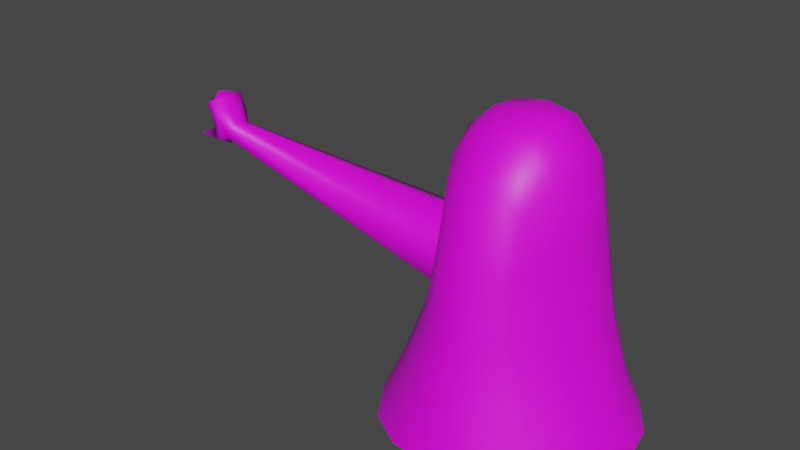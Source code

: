 # Source: Sneak_Rigged.blend  (saved by Blender 2.92.15; exported with 4.5.12 LTS)
import bpy
from mathutils import Matrix  # noqa: F401  (used for matrix-valued properties, if any)

bpy.ops.wm.read_factory_settings(use_empty=True)
scene = bpy.context.scene
scene.name = 'Scene'

# ---- collections
col_collection = bpy.data.collections.new('Collection'); scene.collection.children.link(col_collection)

# ---- images (referenced by path relative to the original .blend; pixels are not part of the script)
import os
ASSET_DIR = os.environ.get("B2B_ASSET_DIR", "")  # directory of the original .blend (textures are referenced by path, not embedded)
HERE = os.path.dirname(os.path.abspath(__file__))  # packed textures are extracted next to this script under _unpacked/

def load_image(name, relpath, width, height, colorspace="sRGB"):
    """Load a texture the original file referenced (path relative to the .blend, or extracted next to this script)."""
    p = next((c for c in (os.path.join(HERE, relpath), os.path.join(ASSET_DIR, relpath)) if relpath and os.path.exists(c)), "")
    if p:
        img = bpy.data.images.load(p, check_existing=True)
        img.name = name
    else:  # same state as the original file: an image datablock whose file is absent (Cycles renders it pink)
        img = bpy.data.images.new(name, width, height)
        img.source = "FILE"
        img.filepath = "//" + (relpath or name)
    img.colorspace_settings.name = colorspace
    return img
img_sneak_png = load_image('Sneak.png', 'Sneak.png', 1024, 1024, 'sRGB')

# ---- materials (node trees are filled in below, after node groups)
mat_sneak_mat = bpy.data.materials.new('sneak_MAT')
mat_sneak_mat.use_transparent_shadow = False
mat_sneak_mat.roughness = 0.5

# ---- material node trees
mat_sneak_mat.use_nodes = True; mat_sneak_mat.node_tree.nodes.clear()
_N = mat_sneak_mat.node_tree.nodes; _L = mat_sneak_mat.node_tree.links
n0 = _N.new('ShaderNodeBsdfPrincipled'); n0.name = 'Principled BSDF'; n0.location = (10, 300)
n0.distribution = 'GGX'
n0.subsurface_method = 'RANDOM_WALK_SKIN'
n0.inputs[3].default_value = 1.45
n0.inputs[27].default_value = (0.0, 0.0, 0.0, 1.0)
n0.inputs[28].default_value = 1.0
n1 = _N.new('ShaderNodeOutputMaterial'); n1.name = 'Material Output'; n1.location = (300, 300)
n2 = _N.new('ShaderNodeNormalMap'); n2.name = 'Normal Map'; n2.location = (-300, -300)
n2.label = 'Normal/Map'
n2.inputs[0].default_value = 0.0
n3 = _N.new('ShaderNodeTexImage'); n3.name = 'Image Texture'; n3.location = (-300, 600)
n3.image = img_sneak_png
_L.new(n0.outputs[0], n1.inputs[0])
_L.new(n2.outputs[0], n0.inputs[5])
_L.new(n3.outputs[0], n0.inputs[0])
n1.is_active_output = True

# ---- world
world_world = bpy.data.worlds.new('World'); scene.world = world_world
world_world.use_nodes = True; world_world.node_tree.nodes.clear()
_N = world_world.node_tree.nodes; _L = world_world.node_tree.links
n0 = _N.new('ShaderNodeOutputWorld'); n0.name = 'World Output'; n0.location = (300, 300)
n1 = _N.new('ShaderNodeBackground'); n1.name = 'Background'; n1.location = (10, 300)
n1.inputs[0].default_value = (0.05088, 0.05088, 0.05088, 1.0)
_L.new(n1.outputs[0], n0.inputs[0])
n0.is_active_output = True
world_world.color = (0.05088, 0.05088, 0.05088)
world_world.use_sun_shadow = False
world_world.sun_shadow_jitter_overblur = 0.0

# ---- meshes
me_cube_018 = bpy.data.meshes.new('Cube.018')
me_cube_018.from_pydata([(-0.5378, 0.5026, -0.0442), (-0.3082, 0.655, -0.0442), (-0.4669, 0.4317, 0.199), (-0.6902, 0.273, -0.0442), (-0.7448, 0.00288, -0.0442), (-0.5955, 0.2353, 0.2001), (-0.6399, 0.002109, 0.2021), (-0.5036, 0.1901, 0.5539), (-0.4055, 0.3654, 0.5476), (-0.5011, -0.03171, 0.5738), (-0.4219, 0.1516, 1.08), (-0.4088, -0.04868, 1.078), (-0.3465, 0.1643, 1.481), (-0.3514, 0.3086, 1.074), (-0.3111, 0.2759, 1.389), (-0.2149, 0.4033, 1.095), (-0.2015, 0.3123, 1.483), (-0.03806, 0.4353, 1.111), (-0.2391, 0.4758, 0.5512), (-0.03806, 0.514, 0.5548), (-0.2704, 0.5604, 0.2001), (-0.03806, 0.6058, 0.2011), (-0.03806, 0.7096, -0.0442), (0.1943, 0.5604, 0.2001), (0.163, 0.4757, 0.5512), (0.3908, 0.4317, 0.199), (0.2321, 0.655, -0.0442), (0.4616, 0.5026, -0.0442), (0.6141, 0.273, -0.0442), (0.6686, 0.00288, -0.0442), (0.5194, 0.2353, 0.2001), (0.4274, 0.1901, 0.5539), (0.5638, 0.002109, 0.2021), (0.425, -0.03172, 0.5738), (0.4916, -0.2402, 0.2315), (0.3362, -0.248, 0.6147), (0.3425, -0.4295, 0.2701), (0.6141, -0.2672, -0.0442), (0.4612, -0.4968, -0.04347), (0.2225, -0.6512, -0.01186), (-0.03806, -0.7121, 0.01756), (0.1469, -0.5615, 0.3326), (0.1038, -0.4935, 0.697), (-0.03806, -0.6061, 0.3715), (-0.03806, -0.5255, 0.7092), (-0.2231, -0.5615, 0.3326), (-0.1799, -0.4935, 0.697), (-0.4186, -0.4295, 0.2701), (-0.2986, -0.6512, -0.01186), (-0.5374, -0.4968, -0.04347), (-0.6902, -0.2672, -0.0442), (-0.5678, -0.2402, 0.2315), (-0.4123, -0.248, 0.6147), (-0.2983, -0.4035, 0.662), (-0.3381, -0.2445, 1.027), (-0.2578, -0.38, 0.9759), (-0.317, -0.1885, 1.418), (-0.2568, -0.3142, 1.279), (-0.3547, -0.009958, 1.504), (-0.1968, -0.1882, 1.565), (-0.03806, -0.1948, 1.591), (-0.2126, -0.004887, 1.638), (-0.1683, -0.3507, 1.352), (-0.03806, -0.3677, 1.384), (-0.1704, -0.4599, 0.963), (-0.03806, -0.4941, 0.9626), (0.09426, -0.4599, 0.963), (0.1817, -0.38, 0.9759), (0.09213, -0.3507, 1.352), (0.1807, -0.3142, 1.279), (0.1207, -0.1882, 1.565), (0.2408, -0.1885, 1.418), (0.1365, -0.004887, 1.638), (0.2786, -0.009958, 1.504), (-0.03806, -0.005877, 1.657), (0.133, 0.174, 1.623), (0.2704, 0.1643, 1.481), (0.1254, 0.3123, 1.483), (-0.03806, 0.1806, 1.652), (-0.03806, 0.3289, 1.523), (-0.2092, 0.174, 1.623), (0.2349, 0.2759, 1.389), (0.1387, 0.4033, 1.095), (0.2753, 0.3086, 1.074), (0.3293, 0.3654, 0.5476), (0.3457, 0.1516, 1.08), (0.3327, -0.04869, 1.079), (0.262, -0.2445, 1.027), (0.2222, -0.4035, 0.662), (-0.3022, -0.0007683, 0.5856), (-0.2876, -0.2353, 0.6929), (-0.244, -0.0007683, 1.015), (-0.2876, 0.2337, 0.6929), (-0.2585, -0.2352, 0.9076), (-0.2585, 0.2337, 0.9076), (-2.043, -0.07191, 0.9938), (-2.069, -0.0007677, 0.9612), (-2.011, -0.0007678, 1.091), (-2.043, 0.07037, 0.9938), (-2.026, -0.07191, 1.059), (-2.026, 0.07037, 1.059), (-2.068, -0.1103, 0.9992), (-2.119, -0.0007677, 0.926), (-2.182, -0.0007677, 1.246), (-2.068, 0.1088, 0.9992), (-2.125, -0.1103, 1.218), (-2.125, 0.1088, 1.218), (-2.114, -0.1103, 0.9915), (-2.148, -0.0007677, 0.926), (-2.221, -0.0007677, 1.201), (-2.114, 0.1088, 0.9915), (-2.171, -0.1103, 1.201), (-2.171, 0.1088, 1.201), (-2.081, 0.1088, 1.119), (-2.128, -0.1103, 1.106), (-2.128, 0.1088, 1.106), (-2.081, -0.1103, 1.119), (-2.235, -0.1103, 0.9993), (-2.26, -0.0007677, 0.9727), (-2.235, 0.1088, 0.9993), (-2.097, -0.0007678, 1.227)], [], [(0, 2, 20, 1), (3, 5, 2, 0), (4, 6, 5, 3), (6, 9, 7, 5), (5, 7, 8, 2), (7, 10, 13, 8), (9, 11, 10, 7), (11, 58, 12, 10), (10, 12, 14, 13), (8, 13, 15, 18), (13, 14, 16, 15), (15, 16, 79, 17), (18, 15, 17, 19), (2, 8, 18, 20), (20, 18, 19, 21), (1, 20, 21, 22), (22, 21, 23, 26), (21, 19, 24, 23), (23, 24, 84, 25), (26, 23, 25, 27), (27, 25, 30, 28), (28, 30, 32, 29), (25, 84, 31, 30), (30, 31, 33, 32), (29, 32, 34, 37), (32, 33, 35, 34), (34, 35, 88, 36), (37, 34, 36, 38), (38, 36, 41, 39), (39, 41, 43, 40), (36, 88, 42, 41), (41, 42, 44, 43), (40, 43, 45, 48), (43, 44, 46, 45), (45, 46, 53, 47), (48, 45, 47, 49), (49, 47, 51, 50), (50, 51, 6, 4), (47, 53, 52, 51), (51, 52, 9, 6), (53, 55, 54, 52), (52, 54, 11, 9), (55, 57, 56, 54), (54, 56, 58, 11), (62, 59, 56, 57), (59, 61, 58, 56), (60, 74, 61, 59), (63, 60, 59, 62), (65, 63, 62, 64), (64, 62, 57, 55), (46, 44, 65, 64), (46, 64, 55, 53), (66, 68, 63, 65), (42, 66, 65, 44), (67, 69, 68, 66), (88, 67, 66, 42), (69, 71, 70, 68), (68, 70, 60, 63), (71, 73, 72, 70), (70, 72, 74, 60), (73, 76, 75, 72), (72, 75, 78, 74), (76, 81, 77, 75), (75, 77, 79, 78), (78, 79, 16, 80), (74, 78, 80, 61), (80, 16, 14, 12), (61, 80, 12, 58), (17, 79, 77, 82), (82, 77, 81, 83), (19, 17, 82, 24), (24, 82, 83, 84), (83, 81, 76, 85), (84, 83, 85, 31), (85, 76, 73, 86), (31, 85, 86, 33), (86, 73, 71, 87), (33, 86, 87, 35), (87, 71, 69, 67), (35, 87, 67, 88), (89, 90, 95, 96), (94, 92, 98, 100), (98, 96, 102, 104), (95, 99, 116, 101), (90, 93, 99, 95), (91, 94, 100, 97), (93, 91, 97, 99), (92, 89, 96, 98), (96, 95, 101, 102), (97, 100, 106), (99, 97, 105), (100, 113, 106), (101, 116, 114, 107), (102, 101, 107, 108), (104, 102, 108, 110), (103, 106, 112, 109), (105, 103, 109, 111), (106, 113, 115, 112), (107, 110, 119, 117), (114, 116, 105, 111), (111, 112, 115, 114), (109, 112, 111), (116, 99, 105), (115, 113, 104, 110), (114, 115, 110, 107), (113, 100, 98, 104), (117, 119, 118), (110, 108, 118, 119), (108, 107, 117, 118), (120, 106, 103), (105, 120, 103), (106, 120, 97), (105, 97, 120)])
me_cube_018.polygons.foreach_set('use_smooth', [True] * 113)
_uv = me_cube_018.uv_layers.new(name='UVMap')
_uv.uv.foreach_set('vector', [0.7789, 0.8128, 0.7939, 0.75, 0.8513, 0.7584, 0.8457, 0.8235, 0.4749, 0.812, 0.5394, 0.8046, 0.5491, 0.8614, 0.4873, 0.8779, 0.4711, 0.7458, 0.5365, 0.7459, 0.5394, 0.8046, 0.4749, 0.812, 0.5365, 0.7459, 0.6361, 0.7378, 0.6305, 0.7934, 0.5394, 0.8046, 0.5394, 0.8046, 0.6305, 0.7934, 0.6342, 0.8425, 0.5491, 0.8614, 0.6305, 0.7934, 0.7611, 0.7866, 0.7618, 0.8279, 0.6342, 0.8425, 0.6361, 0.7378, 0.7628, 0.7384, 0.7611, 0.7866, 0.6305, 0.7934, 0.8549, 0.4497, 0.9549, 0.4154, 0.9677, 0.4567, 0.875, 0.4948, 0.875, 0.4948, 0.9677, 0.4567, 0.9611, 0.4927, 0.8937, 0.5327, 0.8096, 0.6633, 0.8281, 0.5344, 0.8689, 0.5342, 0.8583, 0.6687, 0.1933, 0.8943, 0.2076, 0.8172, 0.2381, 0.797, 0.2345, 0.8948, 0.2345, 0.8948, 0.2381, 0.797, 0.2787, 0.7883, 0.2787, 0.8928, 0.8583, 0.6687, 0.8689, 0.5342, 0.9131, 0.5327, 0.9087, 0.6703, 0.7939, 0.75, 0.8096, 0.6633, 0.8583, 0.6687, 0.8513, 0.7584, 0.8513, 0.7584, 0.8583, 0.6687, 0.9087, 0.6703, 0.9095, 0.7598, 0.8457, 0.8235, 0.8513, 0.7584, 0.9095, 0.7598, 0.9131, 0.8249, 0.5005, 0.0, 0.5604, 0.02114, 0.5461, 0.07655, 0.4834, 0.06349, 0.5604, 0.02114, 0.6448, 0.04402, 0.6346, 0.09315, 0.5461, 0.07655, 0.5461, 0.07655, 0.6346, 0.09315, 0.6284, 0.1428, 0.538, 0.1343, 0.4834, 0.06349, 0.5461, 0.07655, 0.538, 0.1343, 0.4737, 0.1283, 0.4737, 0.1283, 0.538, 0.1343, 0.5357, 0.1929, 0.4711, 0.1939, 0.4711, 0.1939, 0.5357, 0.1929, 0.5395, 0.2517, 0.4751, 0.2591, 0.538, 0.1343, 0.6284, 0.1428, 0.6291, 0.1939, 0.5357, 0.1929, 0.5357, 0.1929, 0.6291, 0.1939, 0.64, 0.2498, 0.5395, 0.2517, 0.4751, 0.2591, 0.5395, 0.2517, 0.5584, 0.3118, 0.4861, 0.3231, 0.5395, 0.2517, 0.64, 0.2498, 0.6619, 0.3061, 0.5584, 0.3118, 0.5584, 0.3118, 0.6619, 0.3061, 0.6859, 0.3498, 0.5848, 0.3659, 0.4861, 0.3231, 0.5584, 0.3118, 0.5848, 0.3659, 0.5047, 0.3854, 0.5047, 0.3854, 0.5848, 0.3659, 0.6199, 0.4145, 0.5377, 0.4441, 0.5377, 0.4441, 0.6199, 0.4145, 0.6481, 0.4519, 0.5729, 0.497, 0.5848, 0.3659, 0.6859, 0.3498, 0.7058, 0.3821, 0.6199, 0.4145, 0.6199, 0.4145, 0.7058, 0.3821, 0.7223, 0.4136, 0.6481, 0.4519, 0.5468, 0.497, 0.6264, 0.5356, 0.6013, 0.5756, 0.5161, 0.5533, 0.6264, 0.5356, 0.7041, 0.5676, 0.6902, 0.6006, 0.6013, 0.5756, 0.6013, 0.5756, 0.6902, 0.6006, 0.6731, 0.6346, 0.5706, 0.6275, 0.5161, 0.5533, 0.6013, 0.5756, 0.5706, 0.6275, 0.4882, 0.6155, 0.4882, 0.6155, 0.5706, 0.6275, 0.5492, 0.6842, 0.4755, 0.68, 0.4755, 0.68, 0.5492, 0.6842, 0.5365, 0.7459, 0.4711, 0.7458, 0.5706, 0.6275, 0.6731, 0.6346, 0.6529, 0.6802, 0.5492, 0.6842, 0.5492, 0.6842, 0.6529, 0.6802, 0.6361, 0.7378, 0.5365, 0.7459, 0.6731, 0.6346, 0.7502, 0.6475, 0.756, 0.6871, 0.6529, 0.6802, 0.6529, 0.6802, 0.756, 0.6871, 0.7628, 0.7384, 0.6361, 0.7378, 0.7994, 0.3747, 0.8745, 0.3617, 0.9185, 0.3818, 0.8244, 0.4067, 0.8244, 0.4067, 0.9185, 0.3818, 0.9549, 0.4154, 0.8549, 0.4497, 0.06573, 0.9907, 0.04656, 0.9275, 0.0919, 0.9377, 0.09666, 0.9882, 0.04656, 0.9275, 0.04296, 0.8827, 0.09028, 0.8855, 0.0919, 0.9377, 0.008201, 0.9352, 0.0, 0.8845, 0.04296, 0.8827, 0.04656, 0.9275, 0.03191, 1.0, 0.008201, 0.9352, 0.04656, 0.9275, 0.06573, 0.9907, 0.7807, 0.3151, 0.8878, 0.3012, 0.8858, 0.3343, 0.7875, 0.348, 0.7875, 0.348, 0.8858, 0.3343, 0.8745, 0.3617, 0.7994, 0.3747, 0.6902, 0.6006, 0.7041, 0.5676, 0.7628, 0.5872, 0.7534, 0.619, 0.6902, 0.6006, 0.7534, 0.619, 0.7502, 0.6475, 0.6731, 0.6346, 0.7789, 0.2815, 0.8775, 0.2697, 0.8878, 0.3012, 0.7807, 0.3151, 0.7058, 0.3821, 0.767, 0.3588, 0.7789, 0.3895, 0.7223, 0.4136, 0.7836, 0.2527, 0.8595, 0.2461, 0.8775, 0.2697, 0.7789, 0.2815, 0.6859, 0.3498, 0.7615, 0.3307, 0.767, 0.3588, 0.7058, 0.3821, 0.1933, 0.8001, 0.1886, 0.8505, 0.1432, 0.8608, 0.1624, 0.7976, 0.1624, 0.7976, 0.1432, 0.8608, 0.1049, 0.8531, 0.1286, 0.7883, 0.1886, 0.8505, 0.1869, 0.9028, 0.1396, 0.9056, 0.1432, 0.8608, 0.1432, 0.8608, 0.1396, 0.9056, 0.09666, 0.9038, 0.1049, 0.8531, 0.1869, 0.9028, 0.1874, 0.9482, 0.1402, 0.9458, 0.1396, 0.9056, 0.1396, 0.9056, 0.1402, 0.9458, 0.09918, 0.9517, 0.09666, 0.9038, 0.1874, 0.9482, 0.1933, 0.9856, 0.1557, 0.9903, 0.1402, 0.9458, 0.1402, 0.9458, 0.1557, 0.9903, 0.1131, 1.0, 0.09918, 0.9517, 0.002519, 0.8366, 0.01648, 0.7883, 0.05905, 0.798, 0.04359, 0.8425, 0.0, 0.8845, 0.002519, 0.8366, 0.04359, 0.8425, 0.04296, 0.8827, 0.04359, 0.8425, 0.05905, 0.798, 0.09666, 0.8027, 0.09077, 0.8401, 0.04296, 0.8827, 0.04359, 0.8425, 0.09077, 0.8401, 0.09028, 0.8855, 0.8741, 0.0, 0.9677, 0.04661, 0.9418, 0.07915, 0.8526, 0.03876, 0.8526, 0.03876, 0.9418, 0.07915, 0.9101, 0.09741, 0.8347, 0.07584, 0.6448, 0.04402, 0.7789, 0.06826, 0.7683, 0.1107, 0.6346, 0.09315, 0.6346, 0.09315, 0.7683, 0.1107, 0.7597, 0.1502, 0.6284, 0.1428, 0.8347, 0.07584, 0.9101, 0.09741, 0.9256, 0.1306, 0.8262, 0.1173, 0.6284, 0.1428, 0.7597, 0.1502, 0.7617, 0.1916, 0.6291, 0.1939, 0.8262, 0.1173, 0.9256, 0.1306, 0.9236, 0.1738, 0.8182, 0.166, 0.6291, 0.1939, 0.7617, 0.1916, 0.7669, 0.2395, 0.64, 0.2498, 0.8182, 0.166, 0.9236, 0.1738, 0.897, 0.2155, 0.7996, 0.2153, 0.64, 0.2498, 0.7669, 0.2395, 0.7641, 0.291, 0.6619, 0.3061, 0.7996, 0.2153, 0.897, 0.2155, 0.8595, 0.2461, 0.7836, 0.2527, 0.6619, 0.3061, 0.7641, 0.291, 0.7615, 0.3307, 0.6859, 0.3498, 0.2356, 0.003219, 0.3105, 0.0, 0.3129, 0.7146, 0.2859, 0.7153, 0.08501, 0.001898, 0.1606, 0.0, 0.1583, 0.7146, 0.1303, 0.7096, 0.1583, 0.7146, 0.1852, 0.7153, 0.1979, 0.7344, 0.1536, 0.7278, 0.3129, 0.7146, 0.3408, 0.7096, 0.357, 0.7393, 0.3175, 0.7278, 0.3105, 0.0, 0.3861, 0.001898, 0.3408, 0.7096, 0.3129, 0.7146, 0.0, 0.01074, 0.08501, 0.001898, 0.1303, 0.7096, 0.1038, 0.701, 0.3861, 0.001898, 0.4711, 0.01074, 0.3673, 0.701, 0.3408, 0.7096, 0.1606, 0.0, 0.2356, 0.003219, 0.1852, 0.7153, 0.1583, 0.7146, 0.2859, 0.7153, 0.3129, 0.7146, 0.3175, 0.7278, 0.2732, 0.7344, 0.1038, 0.701, 0.1303, 0.7096, 0.08768, 0.7565, 0.3408, 0.7096, 0.3673, 0.701, 0.3834, 0.7565, 0.1303, 0.7096, 0.1141, 0.7393, 0.08768, 0.7565, 0.3175, 0.7278, 0.357, 0.7393, 0.35, 0.7555, 0.3117, 0.7435, 0.2732, 0.7344, 0.3175, 0.7278, 0.3117, 0.7435, 0.2704, 0.7444, 0.1536, 0.7278, 0.1979, 0.7344, 0.2007, 0.7444, 0.1594, 0.7435, 0.05794, 0.7693, 0.08768, 0.7565, 0.09063, 0.7709, 0.06241, 0.7883, 0.3834, 0.7565, 0.4132, 0.7693, 0.4087, 0.7883, 0.3805, 0.7709, 0.08768, 0.7565, 0.1141, 0.7393, 0.1211, 0.7555, 0.09063, 0.7709, 0.4109, 0.8552, 0.4109, 0.7883, 0.4572, 0.7883, 0.4572, 0.8552, 0.35, 0.7555, 0.357, 0.7393, 0.3834, 0.7565, 0.3805, 0.7709, 0.2787, 0.8073, 0.3457, 0.8073, 0.3457, 0.847, 0.2787, 0.847, 0.3122, 0.7883, 0.3457, 0.8073, 0.2787, 0.8073, 0.357, 0.7393, 0.3408, 0.7096, 0.3834, 0.7565, 0.1211, 0.7555, 0.1141, 0.7393, 0.1536, 0.7278, 0.1594, 0.7435, 0.2787, 0.847, 0.3457, 0.847, 0.3457, 0.891, 0.2787, 0.891, 0.1141, 0.7393, 0.1303, 0.7096, 0.1583, 0.7146, 0.1536, 0.7278, 0.4572, 0.8552, 0.4572, 0.7883, 0.4711, 0.8218, 0.1594, 0.7435, 0.2007, 0.7444, 0.2037, 0.7883, 0.1696, 0.786, 0.2704, 0.7444, 0.3117, 0.7435, 0.3015, 0.786, 0.2674, 0.7883, 0.06616, 0.7399, 0.08768, 0.7565, 0.05794, 0.7693, 0.3834, 0.7565, 0.4049, 0.7399, 0.4132, 0.7693, 0.08768, 0.7565, 0.06616, 0.7399, 0.1038, 0.701, 0.3834, 0.7565, 0.3673, 0.701, 0.4049, 0.7399])
me_cube_018.materials.append(mat_sneak_mat)
me_cube_018.use_remesh_fix_poles = True
me_cube_018.use_remesh_preserve_attributes = False
me_cube_018.update()
me_cube_018.normals_split_custom_set([tuple(v) for v in zip(*[iter([-0.6532, 0.6532, 0.383, -0.6737, 0.6641, 0.3241, -0.3598, 0.876, 0.3211, -0.351, 0.8535, 0.385, -0.8535, 0.3504, 0.3857, -0.8785, 0.3341, 0.3415, -0.6737, 0.6641, 0.3241, -0.6532, 0.6532, 0.383, -0.9172, -0.009175, 0.3983, -0.9294, -0.03858, 0.3671, -0.8785, 0.3341, 0.3415, -0.8535, 0.3504, 0.3857, -0.9294, -0.03858, 0.3671, -0.9564, -0.1434, 0.2546, -0.9347, 0.2677, 0.2337, -0.8785, 0.3341, 0.3415, -0.8785, 0.3341, 0.3415, -0.9347, 0.2677, 0.2337, -0.7187, 0.6635, 0.2078, -0.6737, 0.6641, 0.3241, -0.9347, 0.2677, 0.2337, -0.9651, 0.2056, 0.1622, -0.7441, 0.6477, 0.1636, -0.7187, 0.6635, 0.2078, -0.9564, -0.1434, 0.2546, -0.9709, -0.1855, 0.1517, -0.9651, 0.2056, 0.1622, -0.9347, 0.2677, 0.2337, -0.9709, -0.1855, 0.1517, -0.8694, -0.1527, 0.4698, -0.8486, 0.2923, 0.4409, -0.9651, 0.2056, 0.1622, -0.9651, 0.2056, 0.1622, -0.8486, 0.2923, 0.4409, -0.7171, 0.642, 0.2712, -0.7441, 0.6477, 0.1636, -0.7187, 0.6635, 0.2078, -0.7441, 0.6477, 0.1636, -0.3685, 0.9124, 0.1782, -0.3758, 0.9054, 0.1977, -0.7441, 0.6477, 0.1636, -0.7171, 0.642, 0.2712, -0.387, 0.8004, 0.4578, -0.3685, 0.9124, 0.1782, -0.3685, 0.9124, 0.1782, -0.387, 0.8004, 0.4578, 3.012e-05, 0.8485, 0.5291, 7.738e-05, 0.9811, 0.1934, -0.3758, 0.9054, 0.1977, -0.3685, 0.9124, 0.1782, 7.738e-05, 0.9811, 0.1934, 6.492e-05, 0.9805, 0.1965, -0.6737, 0.6641, 0.3241, -0.7187, 0.6635, 0.2078, -0.3758, 0.9054, 0.1977, -0.3598, 0.876, 0.3211, -0.3598, 0.876, 0.3211, -0.3758, 0.9054, 0.1977, 6.492e-05, 0.9805, 0.1965, 1.599e-05, 0.9465, 0.3227, -0.351, 0.8535, 0.385, -0.3598, 0.876, 0.3211, 1.599e-05, 0.9465, 0.3227, 7.101e-08, 0.9217, 0.3879, 7.101e-08, 0.9217, 0.3879, 1.599e-05, 0.9465, 0.3227, 0.3598, 0.876, 0.3211, 0.351, 0.8535, 0.385, 1.599e-05, 0.9465, 0.3227, 6.492e-05, 0.9805, 0.1965, 0.3758, 0.9054, 0.1977, 0.3598, 0.876, 0.3211, 0.3598, 0.876, 0.3211, 0.3758, 0.9054, 0.1977, 0.7187, 0.6635, 0.2078, 0.6737, 0.6641, 0.3242, 0.351, 0.8535, 0.385, 0.3598, 0.876, 0.3211, 0.6737, 0.6641, 0.3242, 0.6532, 0.6532, 0.383, 0.6532, 0.6532, 0.383, 0.6737, 0.6641, 0.3242, 0.8785, 0.3341, 0.3415, 0.8535, 0.3504, 0.3857, 0.8535, 0.3504, 0.3857, 0.8785, 0.3341, 0.3415, 0.9294, -0.03858, 0.3671, 0.9172, -0.009175, 0.3983, 0.6737, 0.6641, 0.3242, 0.7187, 0.6635, 0.2078, 0.9347, 0.2677, 0.2337, 0.8785, 0.3341, 0.3415, 0.8785, 0.3341, 0.3415, 0.9347, 0.2677, 0.2337, 0.9564, -0.1434, 0.2546, 0.9294, -0.03858, 0.3671, 0.9172, -0.009175, 0.3983, 0.9294, -0.03858, 0.3671, 0.85, -0.3791, 0.3657, 0.8444, -0.3531, 0.403, 0.9294, -0.03858, 0.3671, 0.9564, -0.1434, 0.2546, 0.866, -0.4389, 0.2398, 0.85, -0.3791, 0.3657, 0.85, -0.3791, 0.3657, 0.866, -0.4389, 0.2398, 0.7208, -0.6636, 0.2004, 0.6924, -0.6444, 0.3246, 0.8444, -0.3531, 0.403, 0.85, -0.3791, 0.3657, 0.6924, -0.6444, 0.3246, 0.684, -0.6244, 0.3772, 0.684, -0.6244, 0.3772, 0.6924, -0.6444, 0.3246, 0.4308, -0.8606, 0.2717, 0.4418, -0.8361, 0.3251, 0.4418, -0.8361, 0.3251, 0.4308, -0.8606, 0.2717, -1.858e-06, -0.9665, 0.2568, -1.726e-07, -0.9549, 0.2969, 0.6924, -0.6444, 0.3246, 0.7208, -0.6636, 0.2004, 0.4444, -0.8782, 0.177, 0.4308, -0.8606, 0.2717, 0.4308, -0.8606, 0.2717, 0.4444, -0.8782, 0.177, -4.928e-06, -0.9847, 0.1744, -1.858e-06, -0.9665, 0.2568, -1.726e-07, -0.9549, 0.2969, -1.858e-06, -0.9665, 0.2568, -0.4308, -0.8606, 0.2717, -0.4418, -0.8361, 0.3251, -1.858e-06, -0.9665, 0.2568, -4.928e-06, -0.9847, 0.1744, -0.4444, -0.8782, 0.177, -0.4308, -0.8606, 0.2717, -0.4308, -0.8606, 0.2717, -0.4444, -0.8782, 0.177, -0.7208, -0.6636, 0.2004, -0.6924, -0.6444, 0.3246, -0.4418, -0.8361, 0.3251, -0.4308, -0.8606, 0.2717, -0.6924, -0.6444, 0.3246, -0.684, -0.6244, 0.3772, -0.684, -0.6244, 0.3772, -0.6924, -0.6444, 0.3246, -0.85, -0.3791, 0.3657, -0.8444, -0.3531, 0.403, -0.8444, -0.3531, 0.403, -0.85, -0.3791, 0.3657, -0.9294, -0.03858, 0.3671, -0.9172, -0.009175, 0.3983, -0.6924, -0.6444, 0.3246, -0.7208, -0.6636, 0.2004, -0.866, -0.4389, 0.2398, -0.85, -0.3791, 0.3657, -0.85, -0.3791, 0.3657, -0.866, -0.4389, 0.2398, -0.9564, -0.1434, 0.2546, -0.9294, -0.03858, 0.3671, -0.7208, -0.6636, 0.2004, -0.7217, -0.6742, 0.157, -0.8816, -0.4509, 0.1399, -0.866, -0.4389, 0.2398, -0.866, -0.4389, 0.2398, -0.8816, -0.4509, 0.1399, -0.9709, -0.1855, 0.1517, -0.9564, -0.1434, 0.2546, -0.7217, -0.6742, 0.157, -0.6997, -0.6765, 0.2297, -0.7916, -0.5006, 0.3503, -0.8816, -0.4509, 0.1399, -0.8816, -0.4509, 0.1399, -0.7916, -0.5006, 0.3503, -0.8694, -0.1527, 0.4698, -0.9709, -0.1855, 0.1517, -0.3865, -0.8291, 0.404, -0.4079, -0.5632, 0.7186, -0.7916, -0.5006, 0.3503, -0.6997, -0.6765, 0.2297, -0.4079, -0.5632, 0.7186, -0.4379, -0.1451, 0.8872, -0.8694, -0.1527, 0.4698, -0.7916, -0.5006, 0.3503, 3.865e-07, -0.5842, 0.8116, 6.872e-07, -0.1506, 0.9886, -0.4379, -0.1451, 0.8872, -0.4079, -0.5632, 0.7186, -7.556e-07, -0.8813, 0.4725, 3.865e-07, -0.5842, 0.8116, -0.4079, -0.5632, 0.7186, -0.3865, -0.8291, 0.404, -3.534e-06, -0.9793, 0.2024, -7.556e-07, -0.8813, 0.4725, -0.3865, -0.8291, 0.404, -0.4269, -0.885, 0.1857, -0.4269, -0.885, 0.1857, -0.3865, -0.8291, 0.404, -0.6997, -0.6765, 0.2297, -0.7217, -0.6742, 0.157, -0.4444, -0.8782, 0.177, -4.928e-06, -0.9847, 0.1744, -3.534e-06, -0.9793, 0.2024, -0.4269, -0.885, 0.1857, -0.4444, -0.8782, 0.177, -0.4269, -0.885, 0.1857, -0.7217, -0.6742, 0.157, -0.7208, -0.6636, 0.2004, 0.4269, -0.885, 0.1857, 0.3865, -0.8291, 0.404, -7.556e-07, -0.8813, 0.4725, -3.534e-06, -0.9793, 0.2024, 0.4444, -0.8782, 0.177, 0.4269, -0.885, 0.1857, -3.534e-06, -0.9793, 0.2024, -4.928e-06, -0.9847, 0.1744, 0.7217, -0.6742, 0.157, 0.6997, -0.6765, 0.2297, 0.3865, -0.8291, 0.404, 0.4269, -0.885, 0.1857, 0.7208, -0.6636, 0.2004, 0.7217, -0.6742, 0.157, 0.4269, -0.885, 0.1857, 0.4444, -0.8782, 0.177, 0.6997, -0.6765, 0.2297, 0.7916, -0.5006, 0.3503, 0.4079, -0.5632, 0.7186, 0.3865, -0.8291, 0.404, 0.3865, -0.8291, 0.404, 0.4079, -0.5632, 0.7186, 3.865e-07, -0.5842, 0.8116, -7.556e-07, -0.8813, 0.4725, 0.7916, -0.5006, 0.3503, 0.8694, -0.1527, 0.4698, 0.4379, -0.1451, 0.8872, 0.4079, -0.5632, 0.7186, 0.4079, -0.5632, 0.7186, 0.4379, -0.1451, 0.8872, 6.872e-07, -0.1506, 0.9886, 3.865e-07, -0.5842, 0.8116, 0.8694, -0.1527, 0.4698, 0.8486, 0.2924, 0.4409, 0.4307, 0.3698, 0.8233, 0.4379, -0.1451, 0.8872, 0.4379, -0.1451, 0.8872, 0.4307, 0.3698, 0.8233, 2.498e-07, 0.3887, 0.9214, 6.872e-07, -0.1506, 0.9886, 0.8486, 0.2924, 0.4409, 0.7171, 0.642, 0.2712, 0.387, 0.8004, 0.4578, 0.4307, 0.3698, 0.8233, 0.4307, 0.3698, 0.8233, 0.387, 0.8004, 0.4578, 3.012e-05, 0.8485, 0.5291, 2.498e-07, 0.3887, 0.9214, 2.498e-07, 0.3887, 0.9214, 3.012e-05, 0.8485, 0.5291, -0.387, 0.8004, 0.4578, -0.4307, 0.3698, 0.8233, 6.872e-07, -0.1506, 0.9886, 2.498e-07, 0.3887, 0.9214, -0.4307, 0.3698, 0.8233, -0.4379, -0.1451, 0.8872, -0.4307, 0.3698, 0.8233, -0.387, 0.8004, 0.4578, -0.7171, 0.642, 0.2712, -0.8486, 0.2923, 0.4409, -0.4379, -0.1451, 0.8872, -0.4307, 0.3698, 0.8233, -0.8486, 0.2923, 0.4409, -0.8694, -0.1527, 0.4698, 7.738e-05, 0.9811, 0.1934, 3.012e-05, 0.8485, 0.5291, 0.387, 0.8004, 0.4578, 0.3685, 0.9124, 0.1781, 0.3685, 0.9124, 0.1781, 0.387, 0.8004, 0.4578, 0.7171, 0.642, 0.2712, 0.7441, 0.6477, 0.1636, 6.492e-05, 0.9805, 0.1965, 7.738e-05, 0.9811, 0.1934, 0.3685, 0.9124, 0.1781, 0.3758, 0.9054, 0.1977, 0.3758, 0.9054, 0.1977, 0.3685, 0.9124, 0.1781, 0.7441, 0.6477, 0.1636, 0.7187, 0.6635, 0.2078, 0.7441, 0.6477, 0.1636, 0.7171, 0.642, 0.2712, 0.8486, 0.2924, 0.4409, 0.9651, 0.2055, 0.1622, 0.7187, 0.6635, 0.2078, 0.7441, 0.6477, 0.1636, 0.9651, 0.2055, 0.1622, 0.9347, 0.2677, 0.2337, 0.9651, 0.2055, 0.1622, 0.8486, 0.2924, 0.4409, 0.8694, -0.1527, 0.4698, 0.9709, -0.1855, 0.1517, 0.9347, 0.2677, 0.2337, 0.9651, 0.2055, 0.1622, 0.9709, -0.1855, 0.1517, 0.9564, -0.1434, 0.2546, 0.9709, -0.1855, 0.1517, 0.8694, -0.1527, 0.4698, 0.7916, -0.5006, 0.3503, 0.8816, -0.4509, 0.1399, 0.9564, -0.1434, 0.2546, 0.9709, -0.1855, 0.1517, 0.8816, -0.4509, 0.1399, 0.866, -0.4389, 0.2398, 0.8816, -0.4509, 0.1399, 0.7916, -0.5006, 0.3503, 0.6997, -0.6765, 0.2297, 0.7217, -0.6742, 0.157, 0.866, -0.4389, 0.2398, 0.8816, -0.4509, 0.1399, 0.7217, -0.6742, 0.157, 0.7208, -0.6636, 0.2004, -0.2098, 1.286e-07, -0.9777, -0.1648, -0.8459, -0.5073, 0.2971, -0.7222, -0.6246, 0.2455, 8.926e-07, -0.9694, -0.03069, 0.8389, 0.5434, -0.1648, 0.8459, -0.5073, 0.2971, 0.7222, -0.6246, 0.487, 0.7945, 0.3628, 0.2971, 0.7222, -0.6246, 0.2455, 8.926e-07, -0.9694, 0.2447, 4.973e-07, -0.9696, 0.3965, 0.8248, -0.4031, 0.2971, -0.7222, -0.6246, 0.487, -0.7945, 0.3628, 0.4489, -0.8803, 0.1532, 0.3965, -0.8248, -0.4031, -0.1648, -0.8459, -0.5073, -0.03069, -0.8389, 0.5434, 0.487, -0.7945, 0.3628, 0.2971, -0.7222, -0.6246, 0.04309, 6.425e-08, 0.9991, -0.03069, 0.8389, 0.5434, 0.487, 0.7945, 0.3628, 0.5461, 9.324e-08, 0.8377, -0.03069, -0.8389, 0.5434, 0.04309, 6.425e-08, 0.9991, 0.5461, 9.324e-08, 0.8377, 0.487, -0.7945, 0.3628, -0.1648, 0.8459, -0.5073, -0.2098, 1.286e-07, -0.9777, 0.2455, 8.926e-07, -0.9694, 0.2971, 0.7222, -0.6246, 0.2455, 8.926e-07, -0.9694, 0.2971, -0.7222, -0.6246, 0.3965, -0.8248, -0.4031, 0.2447, 4.973e-07, -0.9696, 0.5461, 9.324e-08, 0.8377, 0.487, 0.7945, 0.3628, 0.2093, 0.7369, 0.6428, 0.487, -0.7945, 0.3628, 0.5461, 9.324e-08, 0.8377, 0.2093, -0.7369, 0.6428, 0.487, 0.7945, 0.3628, 0.4489, 0.8803, 0.1532, 0.2093, 0.7369, 0.6428, 0.3965, -0.8248, -0.4031, 0.4489, -0.8803, 0.1532, -0.6455, -0.7423, -0.1799, -0.4197, -0.8213, -0.3864, 0.2447, 4.973e-07, -0.9696, 0.3965, -0.8248, -0.4031, -0.4197, -0.8213, -0.3864, -0.08527, -1.165e-08, -0.9964, 0.3965, 0.8248, -0.4031, 0.2447, 4.973e-07, -0.9696, -0.08527, -1.165e-08, -0.9964, -0.4197, 0.8213, -0.3864, -0.2914, 4.794e-07, 0.9566, 0.2093, 0.7369, 0.6428, -0.7434, 0.6581, 0.1194, -0.9749, 4.362e-07, -0.2226, 0.2093, -0.7369, 0.6428, -0.2914, 4.794e-07, 0.9566, -0.9749, 4.362e-07, -0.2226, -0.7434, -0.6581, 0.1194, 0.2093, 0.7369, 0.6428, 0.4489, 0.8803, 0.1532, -0.6455, 0.7423, -0.1799, -0.7434, 0.6581, 0.1194, -0.4197, -0.8213, -0.3864, -0.4197, 0.8213, -0.3864, -0.5348, 0.8099, 0.2411, -0.5348, -0.8099, 0.2411, -0.6455, -0.7423, -0.1799, 0.4489, -0.8803, 0.1532, 0.2093, -0.7369, 0.6428, -0.7434, -0.6581, 0.1194, -0.7434, -0.6581, 0.1194, -0.7434, 0.6581, 0.1194, -0.6455, 0.7423, -0.1799, -0.6455, -0.7423, -0.1799, -0.9749, 4.362e-07, -0.2226, -0.7434, 0.6581, 0.1194, -0.7434, -0.6581, 0.1194, 0.4489, -0.8803, 0.1532, 0.487, -0.7945, 0.3628, 0.2093, -0.7369, 0.6428, -0.6455, 0.7423, -0.1799, 0.4489, 0.8803, 0.1532, 0.3965, 0.8248, -0.4031, -0.4197, 0.8213, -0.3864, -0.6455, -0.7423, -0.1799, -0.6455, 0.7423, -0.1799, -0.4197, 0.8213, -0.3864, -0.4197, -0.8213, -0.3864, 0.4489, 0.8803, 0.1532, 0.487, 0.7945, 0.3628, 0.2971, 0.7222, -0.6246, 0.3965, 0.8248, -0.4031, -0.5348, -0.8099, 0.2411, -0.5348, 0.8099, 0.2411, -0.9427, -4.653e-08, -0.3336, -0.4197, 0.8213, -0.3864, -0.08527, -1.165e-08, -0.9964, -0.9427, -4.653e-08, -0.3336, -0.5348, 0.8099, 0.2411, -0.08527, -1.165e-08, -0.9964, -0.4197, -0.8213, -0.3864, -0.5348, -0.8099, 0.2411, -0.9427, -4.653e-08, -0.3336, 0.6043, 2.259e-07, 0.7968, 0.2093, 0.7369, 0.6428, -0.2914, 4.794e-07, 0.9566, 0.2093, -0.7369, 0.6428, 0.6043, 2.259e-07, 0.7968, -0.2914, 4.794e-07, 0.9566, 0.2093, 0.7369, 0.6428, 0.6043, 2.259e-07, 0.7968, 0.5461, 9.324e-08, 0.8377, 0.2093, -0.7369, 0.6428, 0.5461, 9.324e-08, 0.8377, 0.6043, 2.259e-07, 0.7968])] * 3)])
arm_sneak = bpy.data.armatures.new('Sneak')  # bones are not reproduced

# ---- objects
ob_sneak = bpy.data.objects.new('Sneak', me_cube_018)
ob_armature = bpy.data.objects.new('Armature', arm_sneak)

# ---- transforms, parenting, visibility, modifiers, constraints
ob_sneak.parent = ob_armature
ob_sneak.location = (0.0, 0.0, 0.0)
ob_sneak.color = (0.8, 0.8, 0.8, 1.0)
ob_sneak.lineart.crease_threshold = 0.0
_vg = ob_sneak.vertex_groups.new(name='Root')
for _i, _w in zip([0, 1, 2, 3, 4, 5, 6, 20, 21, 22, 23, 25, 26, 27, 28, 29, 30, 32, 34, 36, 37, 38, 39, 40, 41, 43, 45, 47, 48, 49, 50, 51], [1.0, 1.0, 0.5, 1.0, 1.0, 0.5, 0.5, 0.5, 0.5, 1.0, 0.5, 0.5, 1.0, 1.0, 1.0, 1.0, 0.5, 0.5, 0.5, 0.5, 1.0, 1.0, 1.0, 1.0, 0.5, 0.5, 0.5, 0.5, 1.0, 1.0, 1.0, 0.5]): _vg.add([_i], _w, 'REPLACE')
_vg = ob_sneak.vertex_groups.new(name='Spine')
for _i, _w in zip([2, 5, 6, 7, 8, 9, 18, 19, 20, 21, 23, 24, 25, 30, 31, 32, 33, 34, 35, 36, 41, 42, 43, 44, 45, 46, 47, 51, 52, 53, 84, 88], [0.5, 0.5, 0.5, 0.5, 0.5, 0.5, 0.5, 0.5, 0.5, 0.5, 0.5, 0.5, 0.5, 0.5, 0.5, 0.5, 0.5, 0.5, 0.5, 0.5, 0.5, 0.5, 0.5, 0.5, 0.5, 0.5, 0.5, 0.5, 0.5, 0.5, 0.5, 0.5]): _vg.add([_i], _w, 'REPLACE')
_vg = ob_sneak.vertex_groups.new(name='Spine.001')
for _i, _w in zip([7, 8, 9, 10, 11, 13, 15, 17, 18, 19, 24, 31, 33, 35, 42, 44, 46, 52, 53, 54, 55, 64, 65, 66, 67, 82, 83, 84, 85, 86, 87, 88], [0.5, 0.5, 0.5, 0.5, 0.5, 0.5, 0.5, 0.5, 0.5, 0.5, 0.5, 0.5, 0.5, 0.5, 0.5, 0.5, 0.5, 0.5, 0.5, 0.5, 0.5, 0.5, 0.5, 0.5, 0.5, 0.5, 0.5, 0.5, 0.5, 0.5, 0.5, 0.5]): _vg.add([_i], _w, 'REPLACE')
_vg = ob_sneak.vertex_groups.new(name='Head')
for _i, _w in zip([10, 11, 12, 13, 14, 15, 16, 17, 54, 55, 56, 57, 58, 59, 60, 61, 62, 63, 64, 65, 66, 67, 68, 69, 70, 71, 72, 73, 74, 75, 76, 77, 78, 79, 80, 81, 82, 83, 85, 86, 87], [0.5, 0.5, 1.0, 0.5, 1.0, 0.5, 1.0, 0.5, 0.5, 0.5, 1.0, 1.0, 1.0, 1.0, 1.0, 1.0, 1.0, 1.0, 0.5, 0.5, 0.5, 0.5, 1.0, 1.0, 1.0, 1.0, 1.0, 1.0, 1.0, 1.0, 1.0, 1.0, 1.0, 1.0, 1.0, 1.0, 0.5, 0.5, 0.5, 0.5, 0.5]): _vg.add([_i], _w, 'REPLACE')
_vg = ob_sneak.vertex_groups.new(name='Arm')
for _i, _w in zip([89, 90, 91, 92, 93, 94, 95, 96, 97, 98, 99, 100], [1.0, 1.0, 1.0, 1.0, 1.0, 1.0, 0.5, 0.5, 0.5, 0.5, 0.5, 0.5]): _vg.add([_i], _w, 'REPLACE')
_vg = ob_sneak.vertex_groups.new(name='Fingers')
_vg.add([103, 105, 106, 109, 111, 112, 113, 114, 115, 116, 120], 1.0, 'REPLACE')
_vg = ob_sneak.vertex_groups.new(name='Thumb')
_vg.add([101, 102, 104, 107, 108, 110, 117, 118, 119], 1.0, 'REPLACE')
_m = ob_sneak.modifiers.new('Armature', 'ARMATURE')
_m.object = ob_armature
_m.use_deform_preserve_volume = True
ob_armature.location = (0.0, 0.0, 0.0)
ob_armature.show_in_front = True
ob_armature.lineart.crease_threshold = 0.0

# ---- collection membership
col_collection.objects.link(ob_sneak)
col_collection.objects.link(ob_armature)

# ---- scene / render settings (as saved in the file)
scene.frame_start = 1; scene.frame_end = 24; scene.frame_set(1)
scene.render.engine = 'BLENDER_EEVEE_NEXT'
scene.cycles.use_denoising = False
scene.cycles.samples = 128
scene.cycles.sampling_pattern = 'TABULATED_SOBOL'
scene.cycles.use_adaptive_sampling = False
scene.cycles.use_light_tree = False
scene.view_settings.view_transform = 'Filmic'
bpy.context.view_layer.update()

# ---- added for rendering (the .blend has no active camera and no usable light): camera, sun
cam_auto = bpy.data.cameras.new('AutoCamera')
cam_auto.lens = 50.0
cam_auto.sensor_width = 36.0
cam_auto.clip_end = 1000.0
ob_auto_camera = bpy.data.objects.new('AutoCamera', cam_auto)
scene.collection.objects.link(ob_auto_camera)
ob_auto_camera.location = (2.6031, -4.08002, 3.52581)
ob_auto_camera.rotation_euler = (1.09748, -7.21219e-08, 0.694738)
scene.camera = ob_auto_camera
light_auto_sun = bpy.data.lights.new('AutoSun', 'SUN')
light_auto_sun.energy = 3.0
light_auto_sun.angle = 0.0523599
ob_auto_sun = bpy.data.objects.new('AutoSun', light_auto_sun)
scene.collection.objects.link(ob_auto_sun)
ob_auto_sun.rotation_euler = (0.872665, 0.174533, 0.523599)
bpy.context.view_layer.update()

